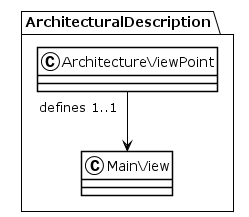

The diagram above was rendered by PlantUML. Its source (embedded in the PNG):
@startuml
!theme plain
package ArchitecturalDescription {
class ArchitectureViewPoint {
}
ArchitectureViewPoint "defines 1..1" --> MainView
class MainView {
}
}
@enduml